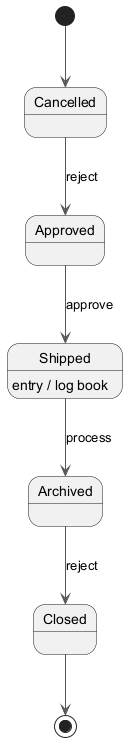

The diagram above was rendered by PlantUML. Its source (embedded in the PNG):
@startuml
skinparam ArrowColor #555555
[*] --> Cancelled
Cancelled --> Approved : reject
Approved --> Shipped : approve
Shipped --> Archived : process
Shipped : entry / log book
Archived --> Closed : reject
Closed --> [*]
@enduml